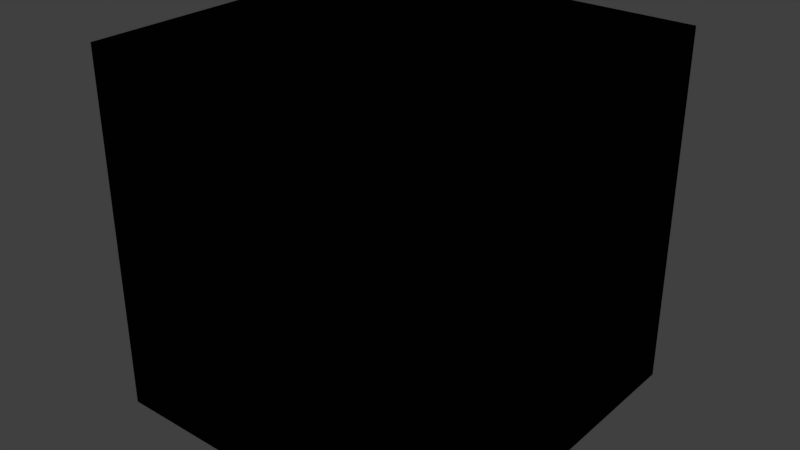 # Source: Gravel.blend  (saved by Blender 2.79.0; exported with 4.5.12 LTS)
import bpy
from mathutils import Matrix  # noqa: F401  (used for matrix-valued properties, if any)

bpy.ops.wm.read_factory_settings(use_empty=True)
scene = bpy.context.scene
scene.name = 'Scene'

# ---- collections
col_collection_1 = bpy.data.collections.new('Collection 1'); scene.collection.children.link(col_collection_1)

# ---- materials (node trees are filled in below, after node groups)
mat_material = bpy.data.materials.new('Material')
mat_material.alpha_threshold = 0.0
mat_material.use_transparent_shadow = False
mat_material.diffuse_color = (0.0009872, 0.000563, 0.001031, 1.0)
mat_material.roughness = 0.5
mat_material.line_color = (0.0, 0.0, 0.0, 1.0)

# ---- material node trees

# ---- world
world_world = bpy.data.worlds.new('World'); scene.world = world_world
world_world.color = (0.05088, 0.05088, 0.05088)
world_world.use_sun_shadow = False
world_world.sun_shadow_jitter_overblur = 0.0
world_world.cycles.sampling_method = 'MANUAL'

# ---- meshes
me_cube = bpy.data.meshes.new('Cube')
me_cube.from_pydata([(-1.0, -1.0, 1.0), (-1.0, -1.0, -1.0), (1.0, -1.0, -1.0), (1.0, -1.0, 1.0), (-1.0, 1.0, 1.0), (-1.0, 1.0, -1.0), (1.0, 1.0, -1.0), (1.0, 1.0, 1.0)], [], [(0, 1, 2, 3), (4, 7, 6, 5), (0, 4, 5, 1), (1, 5, 6, 2), (2, 6, 7, 3), (4, 0, 3, 7)])
_uv = me_cube.uv_layers.new(name='UVMap')
_uv.uv.foreach_set('vector', [8.663e-05, 0.25, 0.25, 0.25, 0.25, 0.5, 8.659e-05, 0.5, 0.75, 0.25, 0.75, 0.5, 0.5, 0.5, 0.5, 0.25, 0.75, 8.659e-05, 0.75, 0.25, 0.5, 0.25, 0.5, 8.673e-05, 0.25, 0.25, 0.5, 0.25, 0.5, 0.5, 0.25, 0.5, 0.5, 0.75, 0.5, 0.5, 0.75, 0.5, 0.75, 0.75, 0.75, 0.25, 0.9999, 0.25, 0.9999, 0.5, 0.75, 0.5])
me_cube.materials.append(mat_material)
me_cube.use_remesh_preserve_volume = False
me_cube.use_remesh_preserve_attributes = False
me_cube.use_mirror_vertex_groups = False
me_cube.update()

# ---- objects
ob_cube = bpy.data.objects.new('Cube', me_cube)

# ---- transforms, parenting, visibility, modifiers, constraints
ob_cube.location = (0.0, 0.0, 0.0)
ob_cube.rotation_euler = (1.571, -0.0, -3.142)
ob_cube.lock_rotations_4d = False
ob_cube.empty_display_type = 'ARROWS'
ob_cube.lineart.crease_threshold = 0.0

# ---- collection membership
col_collection_1.objects.link(ob_cube)

# ---- scene / render settings (as saved in the file)
scene.frame_start = 1; scene.frame_end = 250; scene.frame_set(1)
scene.render.engine = 'BLENDER_EEVEE_NEXT'
scene.render.resolution_percentage = 50
scene.render.dither_intensity = 0.0
scene.cycles.use_denoising = False
scene.cycles.samples = 128
scene.cycles.sampling_pattern = 'TABULATED_SOBOL'
scene.cycles.use_adaptive_sampling = False
scene.cycles.use_light_tree = False
scene.cycles.blur_glossy = 0.0
scene.cycles.sample_clamp_indirect = 0.0
scene.view_settings.view_transform = 'Standard'
bpy.context.view_layer.update()

# ---- added for rendering (the .blend has no active camera and no usable light): camera, sun
cam_auto = bpy.data.cameras.new('AutoCamera')
cam_auto.lens = 50.0
cam_auto.sensor_width = 36.0
cam_auto.clip_end = 1000.0
ob_auto_camera = bpy.data.objects.new('AutoCamera', cam_auto)
scene.collection.objects.link(ob_auto_camera)
ob_auto_camera.location = (3.20512, -3.84614, 2.5641)
ob_auto_camera.rotation_euler = (1.09748, -7.21219e-08, 0.694738)
scene.camera = ob_auto_camera
light_auto_sun = bpy.data.lights.new('AutoSun', 'SUN')
light_auto_sun.energy = 3.0
light_auto_sun.angle = 0.0523599
ob_auto_sun = bpy.data.objects.new('AutoSun', light_auto_sun)
scene.collection.objects.link(ob_auto_sun)
ob_auto_sun.rotation_euler = (0.872665, 0.174533, 0.523599)
bpy.context.view_layer.update()
